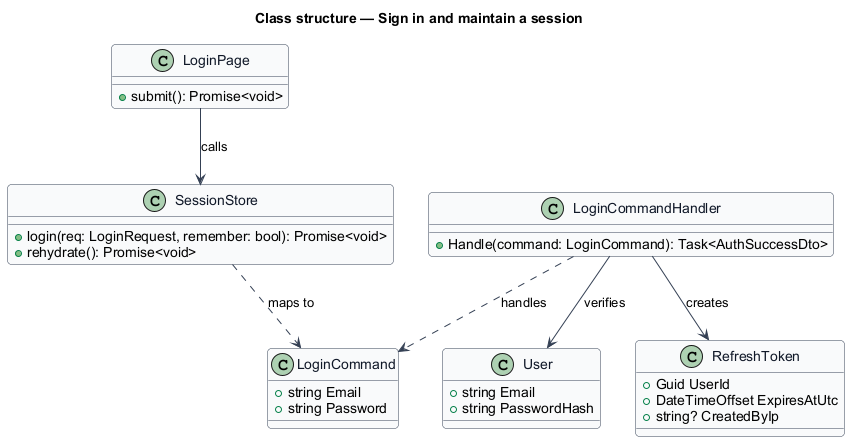

The diagram above was rendered by PlantUML. Its source (embedded in the PNG):
@startuml
skinparam backgroundColor #FFFFFF
skinparam shadowing false
skinparam roundcorner 8
skinparam defaultFontName Arial
skinparam ArrowColor #344054
skinparam class {
  BorderColor #344054
  FontColor #101828
  BackgroundColor #F9FAFB
}
title Class structure — Sign in and maintain a session

class LoginPage {
  +submit(): Promise<void>
}
class SessionStore {
  +login(req: LoginRequest, remember: bool): Promise<void>
  +rehydrate(): Promise<void>
}
class LoginCommand {
  +string Email
  +string Password
}
class LoginCommandHandler {
  +Handle(command: LoginCommand): Task<AuthSuccessDto>
}
class User {
  +string Email
  +string PasswordHash
}
class RefreshToken {
  +Guid UserId
  +DateTimeOffset ExpiresAtUtc
  +string? CreatedByIp
}
LoginPage --> SessionStore : calls
SessionStore ..> LoginCommand : maps to
LoginCommandHandler ..> LoginCommand : handles
LoginCommandHandler --> User : verifies
LoginCommandHandler --> RefreshToken : creates
@enduml